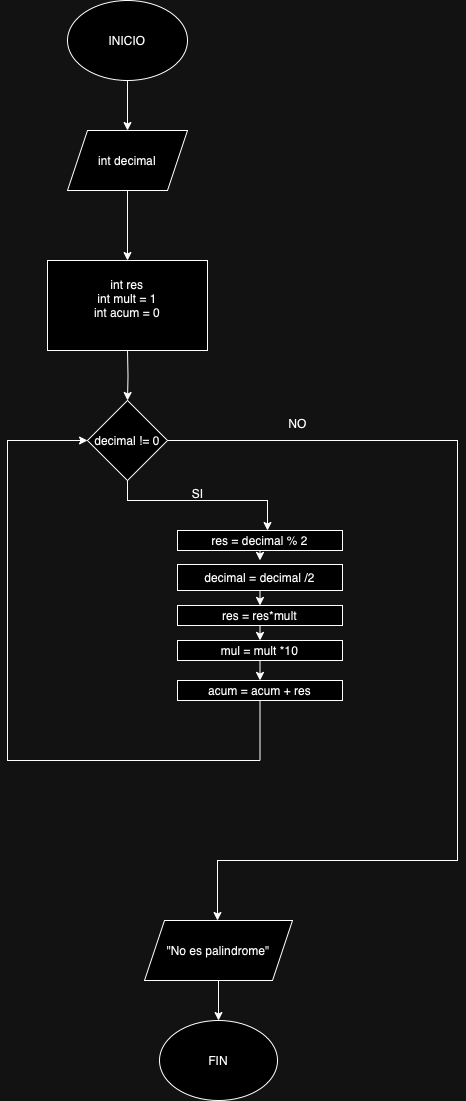

The diagram above was exported from draw.io. Its source (the exported page's mxGraphModel, read from the mxfile embedded in the PNG):
<mxGraphModel dx="785" dy="1805" grid="1" gridSize="10" guides="1" tooltips="1" connect="1" arrows="1" fold="1" page="1" pageScale="1" pageWidth="827" pageHeight="1169" math="0" shadow="0">
  <root>
    <mxCell id="0" />
    <mxCell id="1" parent="0" />
    <mxCell id="RdD_G0huiHdR-HmqlCWz-24" value="" style="edgeStyle=orthogonalEdgeStyle;rounded=0;orthogonalLoop=1;jettySize=auto;html=1;" edge="1" parent="1" source="RdD_G0huiHdR-HmqlCWz-1" target="RdD_G0huiHdR-HmqlCWz-23">
      <mxGeometry relative="1" as="geometry" />
    </mxCell>
    <mxCell id="RdD_G0huiHdR-HmqlCWz-1" value="INICIO" style="ellipse;whiteSpace=wrap;html=1;" vertex="1" parent="1">
      <mxGeometry x="80" y="-20" width="120" height="80" as="geometry" />
    </mxCell>
    <mxCell id="RdD_G0huiHdR-HmqlCWz-2" value="int res&lt;div&gt;int mult = 1&lt;/div&gt;&lt;div&gt;int acum = 0&lt;br&gt;&lt;div&gt;&lt;br&gt;&lt;/div&gt;&lt;/div&gt;" style="whiteSpace=wrap;html=1;" vertex="1" parent="1">
      <mxGeometry x="60" y="240" width="160" height="90" as="geometry" />
    </mxCell>
    <mxCell id="RdD_G0huiHdR-HmqlCWz-7" value="" style="edgeStyle=orthogonalEdgeStyle;rounded=0;orthogonalLoop=1;jettySize=auto;html=1;" edge="1" parent="1" target="RdD_G0huiHdR-HmqlCWz-6">
      <mxGeometry relative="1" as="geometry">
        <mxPoint x="140" y="330" as="sourcePoint" />
      </mxGeometry>
    </mxCell>
    <mxCell id="RdD_G0huiHdR-HmqlCWz-9" style="edgeStyle=orthogonalEdgeStyle;rounded=0;orthogonalLoop=1;jettySize=auto;html=1;" edge="1" parent="1" source="RdD_G0huiHdR-HmqlCWz-6">
      <mxGeometry relative="1" as="geometry">
        <mxPoint x="280" y="510" as="targetPoint" />
        <Array as="points">
          <mxPoint x="140" y="480" />
          <mxPoint x="280" y="480" />
        </Array>
      </mxGeometry>
    </mxCell>
    <mxCell id="RdD_G0huiHdR-HmqlCWz-17" style="edgeStyle=orthogonalEdgeStyle;rounded=0;orthogonalLoop=1;jettySize=auto;html=1;entryX=0.5;entryY=0;entryDx=0;entryDy=0;" edge="1" parent="1" source="RdD_G0huiHdR-HmqlCWz-6">
      <mxGeometry relative="1" as="geometry">
        <mxPoint x="230" y="900" as="targetPoint" />
        <Array as="points">
          <mxPoint x="470" y="420" />
          <mxPoint x="470" y="840" />
          <mxPoint x="230" y="840" />
        </Array>
      </mxGeometry>
    </mxCell>
    <mxCell id="RdD_G0huiHdR-HmqlCWz-6" value="decimal != 0" style="rhombus;whiteSpace=wrap;html=1;" vertex="1" parent="1">
      <mxGeometry x="100" y="380" width="80" height="80" as="geometry" />
    </mxCell>
    <mxCell id="RdD_G0huiHdR-HmqlCWz-14" style="edgeStyle=orthogonalEdgeStyle;rounded=0;orthogonalLoop=1;jettySize=auto;html=1;entryX=0;entryY=0.5;entryDx=0;entryDy=0;exitX=0.5;exitY=1;exitDx=0;exitDy=0;" edge="1" parent="1" source="RdD_G0huiHdR-HmqlCWz-44" target="RdD_G0huiHdR-HmqlCWz-6">
      <mxGeometry relative="1" as="geometry">
        <mxPoint x="40" y="420" as="targetPoint" />
        <mxPoint x="270" y="730" as="sourcePoint" />
        <Array as="points">
          <mxPoint x="273" y="740" />
          <mxPoint x="20" y="740" />
          <mxPoint x="20" y="420" />
        </Array>
      </mxGeometry>
    </mxCell>
    <mxCell id="RdD_G0huiHdR-HmqlCWz-15" value="SI" style="text;html=1;align=center;verticalAlign=middle;resizable=0;points=[];autosize=1;strokeColor=none;fillColor=none;" vertex="1" parent="1">
      <mxGeometry x="195" y="458" width="30" height="30" as="geometry" />
    </mxCell>
    <mxCell id="RdD_G0huiHdR-HmqlCWz-18" value="NO" style="text;html=1;align=center;verticalAlign=middle;resizable=0;points=[];autosize=1;strokeColor=none;fillColor=none;" vertex="1" parent="1">
      <mxGeometry x="290" y="388" width="40" height="30" as="geometry" />
    </mxCell>
    <mxCell id="RdD_G0huiHdR-HmqlCWz-46" style="edgeStyle=orthogonalEdgeStyle;rounded=0;orthogonalLoop=1;jettySize=auto;html=1;exitX=0.5;exitY=1;exitDx=0;exitDy=0;" edge="1" parent="1" source="RdD_G0huiHdR-HmqlCWz-19">
      <mxGeometry relative="1" as="geometry">
        <mxPoint x="272.47058823529414" y="540" as="targetPoint" />
      </mxGeometry>
    </mxCell>
    <mxCell id="RdD_G0huiHdR-HmqlCWz-19" value="res = decimal % 2" style="rounded=0;whiteSpace=wrap;html=1;" vertex="1" parent="1">
      <mxGeometry x="190" y="510" width="165" height="20" as="geometry" />
    </mxCell>
    <mxCell id="RdD_G0huiHdR-HmqlCWz-25" value="" style="edgeStyle=orthogonalEdgeStyle;rounded=0;orthogonalLoop=1;jettySize=auto;html=1;" edge="1" parent="1" source="RdD_G0huiHdR-HmqlCWz-23" target="RdD_G0huiHdR-HmqlCWz-2">
      <mxGeometry relative="1" as="geometry" />
    </mxCell>
    <mxCell id="RdD_G0huiHdR-HmqlCWz-23" value="int decimal" style="shape=parallelogram;perimeter=parallelogramPerimeter;whiteSpace=wrap;html=1;fixedSize=1;" vertex="1" parent="1">
      <mxGeometry x="80" y="110" width="120" height="60" as="geometry" />
    </mxCell>
    <mxCell id="RdD_G0huiHdR-HmqlCWz-39" value="" style="edgeStyle=orthogonalEdgeStyle;rounded=0;orthogonalLoop=1;jettySize=auto;html=1;" edge="1" parent="1" source="RdD_G0huiHdR-HmqlCWz-34" target="RdD_G0huiHdR-HmqlCWz-38">
      <mxGeometry relative="1" as="geometry" />
    </mxCell>
    <mxCell id="RdD_G0huiHdR-HmqlCWz-34" value="&quot;No es palindrome&quot;" style="shape=parallelogram;perimeter=parallelogramPerimeter;whiteSpace=wrap;html=1;fixedSize=1;" vertex="1" parent="1">
      <mxGeometry x="157" y="900" width="148" height="60" as="geometry" />
    </mxCell>
    <mxCell id="RdD_G0huiHdR-HmqlCWz-38" value="FIN" style="ellipse;whiteSpace=wrap;html=1;" vertex="1" parent="1">
      <mxGeometry x="172" y="1000" width="118" height="80" as="geometry" />
    </mxCell>
    <mxCell id="RdD_G0huiHdR-HmqlCWz-49" style="edgeStyle=orthogonalEdgeStyle;rounded=0;orthogonalLoop=1;jettySize=auto;html=1;exitX=0.5;exitY=1;exitDx=0;exitDy=0;entryX=0.5;entryY=0;entryDx=0;entryDy=0;" edge="1" parent="1" source="RdD_G0huiHdR-HmqlCWz-41" target="RdD_G0huiHdR-HmqlCWz-42">
      <mxGeometry relative="1" as="geometry" />
    </mxCell>
    <mxCell id="RdD_G0huiHdR-HmqlCWz-41" value="decimal = decimal /2" style="rounded=0;whiteSpace=wrap;html=1;" vertex="1" parent="1">
      <mxGeometry x="190" y="544" width="165" height="26" as="geometry" />
    </mxCell>
    <mxCell id="RdD_G0huiHdR-HmqlCWz-48" style="edgeStyle=orthogonalEdgeStyle;rounded=0;orthogonalLoop=1;jettySize=auto;html=1;exitX=0.5;exitY=1;exitDx=0;exitDy=0;entryX=0.5;entryY=0;entryDx=0;entryDy=0;" edge="1" parent="1" source="RdD_G0huiHdR-HmqlCWz-42" target="RdD_G0huiHdR-HmqlCWz-43">
      <mxGeometry relative="1" as="geometry" />
    </mxCell>
    <mxCell id="RdD_G0huiHdR-HmqlCWz-42" value="res = res*mult" style="rounded=0;whiteSpace=wrap;html=1;" vertex="1" parent="1">
      <mxGeometry x="190" y="585" width="165" height="20" as="geometry" />
    </mxCell>
    <mxCell id="RdD_G0huiHdR-HmqlCWz-47" style="edgeStyle=orthogonalEdgeStyle;rounded=0;orthogonalLoop=1;jettySize=auto;html=1;exitX=0.5;exitY=1;exitDx=0;exitDy=0;entryX=0.5;entryY=0;entryDx=0;entryDy=0;" edge="1" parent="1" source="RdD_G0huiHdR-HmqlCWz-43" target="RdD_G0huiHdR-HmqlCWz-44">
      <mxGeometry relative="1" as="geometry" />
    </mxCell>
    <mxCell id="RdD_G0huiHdR-HmqlCWz-43" value="mul = mult *10" style="rounded=0;whiteSpace=wrap;html=1;" vertex="1" parent="1">
      <mxGeometry x="190" y="620" width="165" height="20" as="geometry" />
    </mxCell>
    <mxCell id="RdD_G0huiHdR-HmqlCWz-44" value="acum = acum + res" style="rounded=0;whiteSpace=wrap;html=1;" vertex="1" parent="1">
      <mxGeometry x="190" y="660" width="165" height="20" as="geometry" />
    </mxCell>
  </root>
</mxGraphModel>